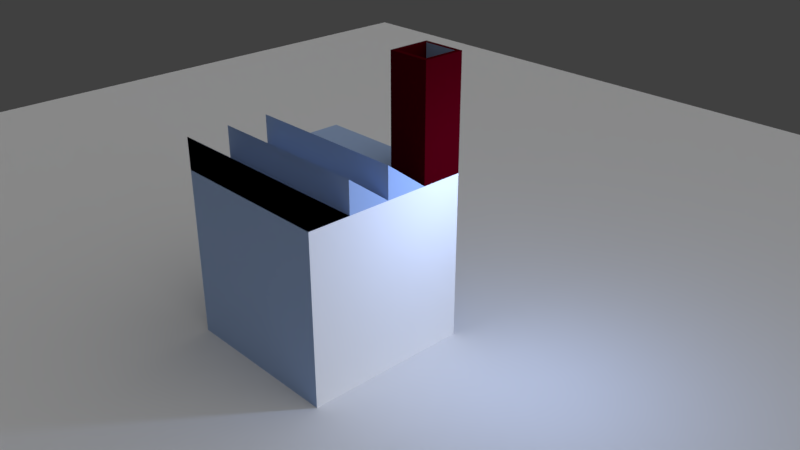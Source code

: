 # Source: stahlraum.blend  (saved by Blender 2.79.0; exported with 4.5.12 LTS)
import bpy
from mathutils import Matrix  # noqa: F401  (used for matrix-valued properties, if any)

bpy.ops.wm.read_factory_settings(use_empty=True)
scene = bpy.context.scene
scene.name = 'Scene'

# ---- collections
col_collection_1 = bpy.data.collections.new('Collection 1'); scene.collection.children.link(col_collection_1)

# ---- materials (node trees are filled in below, after node groups)
mat_glass = bpy.data.materials.new('Glass')
mat_glass.alpha_threshold = 0.0
mat_glass.diffuse_color = (0.3993, 0.5348, 0.8, 1.0)
mat_glass.roughness = 0.5
mat_brick = bpy.data.materials.new('Brick')
mat_brick.alpha_threshold = 0.0
mat_brick.diffuse_color = (1.0, 1.0, 1.0, 1.0)
mat_brick.roughness = 0.5
mat_chim = bpy.data.materials.new('Chim')
mat_chim.alpha_threshold = 0.0
mat_chim.roughness = 0.5

# ---- material node trees
mat_glass.use_nodes = True; mat_glass.node_tree.nodes.clear()
_N = mat_glass.node_tree.nodes; _L = mat_glass.node_tree.links
n0 = _N.new('ShaderNodeOutputMaterial'); n0.name = 'Material Output'; n0.location = (300, 300)
n1 = _N.new('ShaderNodeBsdfDiffuse'); n1.name = 'Diffuse BSDF'; n1.location = (10, 300)
n1.inputs[0].default_value = (0.3993, 0.5348, 0.8, 1.0)
_L.new(n1.outputs[0], n0.inputs[0])
n0.is_active_output = True
mat_chim.use_nodes = True; mat_chim.node_tree.nodes.clear()
_N = mat_chim.node_tree.nodes; _L = mat_chim.node_tree.links
n0 = _N.new('ShaderNodeOutputMaterial'); n0.name = 'Material Output'; n0.location = (300, 300)
n1 = _N.new('ShaderNodeBsdfDiffuse'); n1.name = 'Diffuse BSDF'; n1.location = (10, 300)
n1.inputs[0].default_value = (0.07829, 0.0, 0.003585, 1.0)
_L.new(n1.outputs[0], n0.inputs[0])
n0.is_active_output = True

# ---- world
world_world = bpy.data.worlds.new('World'); scene.world = world_world
world_world.color = (0.05088, 0.05088, 0.05088)
world_world.use_sun_shadow = False
world_world.sun_shadow_jitter_overblur = 0.0
world_world.cycles.sampling_method = 'MANUAL'

# ---- cameras
cam_camera = bpy.data.cameras.new('Camera')
cam_camera.clip_end = 100.0
cam_camera.lens = 37.42
cam_camera.sensor_width = 32.0
cam_camera.sensor_height = 18.0
cam_camera.ortho_scale = 7.314
cam_camera.dof.focus_distance = 0.0

# ---- lights
light_point = bpy.data.lights.new('Point', 'POINT')
light_point.color = (0.4117, 0.5671, 1.0)
light_point.transmission_factor = 0.0
light_point.energy = 100.0
light_point.shadow_buffer_clip_start = 0.5
light_point.shadow_soft_size = 0.1
light_point.shadow_maximum_resolution = 0.006
light_point.use_absolute_resolution = True
light_lamp = bpy.data.lights.new('Lamp', 'SUN')
light_lamp.transmission_factor = 0.0
light_lamp.cutoff_distance = 30.0
light_lamp.angle = 1.849
light_lamp.energy = 1.0
light_lamp.shadow_buffer_clip_start = 1.001
light_lamp.shadow_soft_size = 1.325
light_lamp.shadow_cascade_max_distance = 1000.0

# ---- meshes
me_plane = bpy.data.meshes.new('Plane')
me_plane.from_pydata([(-1.0, -1.0, 0.0), (1.0, -1.0, 0.0), (-1.0, 1.0, 0.0), (1.0, 1.0, 0.0)], [], [(0, 1, 3, 2)])
me_plane.use_remesh_preserve_volume = False
me_plane.use_remesh_preserve_attributes = False
me_plane.use_mirror_vertex_groups = False
me_plane.update()
me_cube_001 = bpy.data.meshes.new('Cube.001')
me_cube_001.from_pydata([(-1.0, -1.0, -1.0), (-1.0, -1.0, 1.0), (-1.0, 1.0, -1.0), (-1.0, 1.0, 1.0), (1.0, -1.0, -1.0), (1.0, -1.0, 1.0), (1.0, 1.0, -1.0), (1.0, 1.0, 1.0), (-1.0, 0.5, -1.0), (-1.0, 0.0, -1.0), (-1.0, -0.5, -1.0), (-1.0, -1.0, -0.5), (-1.0, -1.0, 0.0), (-1.0, -1.0, 0.5), (-1.0, -0.5, 1.0), (-1.0, 0.0, 1.0), (-1.0, 0.5, 1.0), (-1.0, 1.0, 0.5), (-1.0, 1.0, 0.0), (-1.0, 1.0, -0.5), (0.5, 1.0, -1.0), (0.0, 1.0, -1.0), (-0.5, 1.0, -1.0), (-0.5, 1.0, 1.0), (0.0, 1.0, 1.0), (0.5, 1.0, 1.0), (1.0, 1.0, 0.5), (1.0, 1.0, 0.0), (1.0, 1.0, -0.5), (1.0, -0.5, -1.0), (1.0, 0.0, -1.0), (1.0, 0.5, -1.0), (1.0, 0.5, 1.0), (1.0, 0.0, 1.0), (1.0, -0.5, 1.0), (1.0, -1.0, 0.5), (1.0, -1.0, 0.0), (1.0, -1.0, -0.5), (-0.5, -1.0, -1.0), (0.0, -1.0, -1.0), (0.5, -1.0, -1.0), (0.5, -1.0, 1.0), (0.0, -1.0, 1.0), (-0.5, -1.0, 1.0), (0.5, 0.5, 1.0), (0.5, 0.0, 1.0), (0.5, -0.5, 1.0), (0.0, 0.5, 1.0), (0.0, 0.0, 1.0), (0.0, -0.5, 1.0), (-0.5, 0.5, 1.0), (-0.5, 0.0, 1.0), (-0.5, -0.5, 1.0), (-0.5, 0.5, -1.0), (-0.5, 0.0, -1.0), (-0.5, -0.5, -1.0), (0.0, 0.5, -1.0), (0.0, 0.0, -1.0), (0.0, -0.5, -1.0), (0.5, 0.5, -1.0), (0.5, 0.0, -1.0), (0.5, -0.5, -1.0), (0.5, -1.0, -0.5), (0.0, -1.0, -0.5), (-0.5, -1.0, -0.5), (0.5, -1.0, 0.0), (0.0, -1.0, 0.0), (-0.5, -1.0, 0.0), (0.5, -1.0, 0.5), (0.0, -1.0, 0.5), (-0.5, -1.0, 0.5), (1.0, 0.5, -0.5), (1.0, 0.0, -0.5), (1.0, -0.5, -0.5), (1.0, 0.5, 0.0), (1.0, 0.0, 0.0), (1.0, -0.5, 0.0), (1.0, 0.5, 0.5), (1.0, 0.0, 0.5), (1.0, -0.5, 0.5), (-0.5, 1.0, -0.5), (0.0, 1.0, -0.5), (0.5, 1.0, -0.5), (-0.5, 1.0, 0.0), (0.0, 1.0, 0.0), (0.5, 1.0, 0.0), (-0.5, 1.0, 0.5), (0.0, 1.0, 0.5), (0.5, 1.0, 0.5), (-1.0, -0.5, -0.5), (-1.0, 0.0, -0.5), (-1.0, 0.5, -0.5), (-1.0, -0.5, 0.0), (-1.0, 0.0, 0.0), (-1.0, 0.5, 0.0), (-1.0, -0.5, 0.5), (-1.0, 0.0, 0.5), (-1.0, 0.5, 0.5), (0.5, 1.0, 2.318), (1.0, 1.0, 2.318), (1.0, 0.5, 2.318), (0.5, 0.5, 2.318), (1.0, 0.5, 1.0), (1.0, 0.0, 1.0), (1.0, 0.5, 1.0), (1.0, 0.0, 1.0), (1.0, 0.5, 1.0), (1.0, 0.0, 1.0), (-1.0, 0.5, 1.0), (1.0, 0.0, 1.377), (-1.0, 0.0, 1.0), (-1.0, 0.0, 1.377), (1.0, 0.5, 1.0), (-1.0, 0.5, 1.0), (1.0, 0.0, 1.377), (-1.0, 0.0, 1.377), (1.0, 0.5, 1.0), (-1.0, 0.5, 1.0), (1.0, 0.0, 1.377), (-1.0, 0.0, 1.377), (1.0, -0.5, 1.0), (1.0, -1.0, 1.0), (-1.0, -0.5, 1.0), (1.0, -1.0, 1.377), (-1.0, -1.0, 1.0), (-1.0, -1.0, 1.377), (1.0, -0.5, 1.0), (-1.0, -0.5, 1.0), (1.0, -1.0, 1.377), (-1.0, -1.0, 1.377), (1.0, -0.5, 1.0), (1.0, -1.0, 1.0), (-1.0, -0.5, 1.0), (1.0, -1.0, 1.377), (-1.0, -1.0, 1.0), (-1.0, -1.0, 1.377), (1.0, -0.5, 1.0), (-1.0, -0.5, 1.0), (1.0, -1.0, 1.377), (-1.0, -1.0, 1.377), (-1.0, -0.5, 1.377), (1.0, -0.5, 1.377), (-1.0, 0.0, 1.0), (1.0, 0.0, 1.0), (-1.0, -0.5, 1.377), (-1.0, -0.5, 1.0), (1.0, -0.5, 1.377), (-1.0, 0.0, 1.0), (1.0, -0.5, 1.0), (1.0, 0.0, 1.0), (1.0, -0.5, 1.0), (1.0, -1.0, 1.0), (-1.0, -0.5, 1.0), (1.0, -1.0, 1.377), (-1.0, -1.0, 1.0), (-1.0, -1.0, 1.377), (1.0, -0.5, 1.0), (-1.0, -0.5, 1.0), (1.0, -1.0, 1.377), (-1.0, -1.0, 1.377), (0.55, 1.0, 2.318), (0.6, 1.0, 2.318), (0.65, 1.0, 2.318), (0.7, 1.0, 2.318), (0.75, 1.0, 2.318), (0.8, 1.0, 2.318), (0.85, 1.0, 2.318), (0.9, 1.0, 2.318), (0.95, 1.0, 2.318), (1.0, 0.95, 2.318), (1.0, 0.9, 2.318), (1.0, 0.85, 2.318), (1.0, 0.8, 2.318), (1.0, 0.75, 2.318), (1.0, 0.7, 2.318), (1.0, 0.65, 2.318), (1.0, 0.6, 2.318), (1.0, 0.55, 2.318), (0.5, 0.95, 2.318), (0.5, 0.9, 2.318), (0.5, 0.85, 2.318), (0.5, 0.8, 2.318), (0.5, 0.75, 2.318), (0.5, 0.7, 2.318), (0.5, 0.65, 2.318), (0.5, 0.6, 2.318), (0.5, 0.55, 2.318), (0.55, 0.5, 2.318), (0.6, 0.5, 2.318), (0.65, 0.5, 2.318), (0.7, 0.5, 2.318), (0.75, 0.5, 2.318), (0.8, 0.5, 2.318), (0.85, 0.5, 2.318), (0.9, 0.5, 2.318), (0.95, 0.5, 2.318), (0.95, 0.95, 2.318), (0.95, 0.9, 2.318), (0.95, 0.85, 2.318), (0.95, 0.8, 2.318), (0.95, 0.75, 2.318), (0.95, 0.7, 2.318), (0.95, 0.65, 2.318), (0.95, 0.6, 2.318), (0.95, 0.55, 2.318), (0.9, 0.95, 2.318), (0.9, 0.55, 2.318), (0.85, 0.95, 2.318), (0.85, 0.55, 2.318), (0.8, 0.95, 2.318), (0.8, 0.55, 2.318), (0.75, 0.95, 2.318), (0.75, 0.55, 2.318), (0.7, 0.95, 2.318), (0.7, 0.55, 2.318), (0.65, 0.95, 2.318), (0.65, 0.55, 2.318), (0.6, 0.95, 2.318), (0.6, 0.55, 2.318), (0.55, 0.95, 2.318), (0.55, 0.9, 2.318), (0.55, 0.85, 2.318), (0.55, 0.8, 2.318), (0.55, 0.75, 2.318), (0.55, 0.7, 2.318), (0.55, 0.65, 2.318), (0.55, 0.6, 2.318), (0.55, 0.55, 2.318), (0.95, 0.95, 1.089), (0.95, 0.9, 1.089), (0.95, 0.85, 1.089), (0.95, 0.8, 1.089), (0.95, 0.75, 1.089), (0.95, 0.7, 1.089), (0.95, 0.65, 1.089), (0.95, 0.6, 1.089), (0.95, 0.55, 1.089), (0.9, 0.95, 1.089), (0.9, 0.9, 1.089), (0.9, 0.85, 1.089), (0.9, 0.8, 1.089), (0.9, 0.75, 1.089), (0.9, 0.7, 1.089), (0.9, 0.65, 1.089), (0.9, 0.6, 1.089), (0.9, 0.55, 1.089), (0.85, 0.95, 1.089), (0.85, 0.9, 1.089), (0.85, 0.85, 1.089), (0.85, 0.8, 1.089), (0.85, 0.75, 1.089), (0.85, 0.7, 1.089), (0.85, 0.65, 1.089), (0.85, 0.6, 1.089), (0.85, 0.55, 1.089), (0.8, 0.95, 1.089), (0.8, 0.9, 1.089), (0.8, 0.85, 1.089), (0.8, 0.8, 1.089), (0.8, 0.75, 1.089), (0.8, 0.7, 1.089), (0.8, 0.65, 1.089), (0.8, 0.6, 1.089), (0.8, 0.55, 1.089), (0.75, 0.95, 1.089), (0.75, 0.9, 1.089), (0.75, 0.85, 1.089), (0.75, 0.8, 1.089), (0.75, 0.75, 1.089), (0.75, 0.7, 1.089), (0.75, 0.65, 1.089), (0.75, 0.6, 1.089), (0.75, 0.55, 1.089), (0.7, 0.95, 1.089), (0.7, 0.9, 1.089), (0.7, 0.85, 1.089), (0.7, 0.8, 1.089), (0.7, 0.75, 1.089), (0.7, 0.7, 1.089), (0.7, 0.65, 1.089), (0.7, 0.6, 1.089), (0.7, 0.55, 1.089), (0.65, 0.95, 1.089), (0.65, 0.9, 1.089), (0.65, 0.85, 1.089), (0.65, 0.8, 1.089), (0.65, 0.75, 1.089), (0.65, 0.7, 1.089), (0.65, 0.65, 1.089), (0.65, 0.6, 1.089), (0.65, 0.55, 1.089), (0.6, 0.95, 1.089), (0.6, 0.9, 1.089), (0.6, 0.85, 1.089), (0.6, 0.8, 1.089), (0.6, 0.75, 1.089), (0.6, 0.7, 1.089), (0.6, 0.65, 1.089), (0.6, 0.6, 1.089), (0.6, 0.55, 1.089), (0.55, 0.95, 1.089), (0.55, 0.9, 1.089), (0.55, 0.85, 1.089), (0.55, 0.8, 1.089), (0.55, 0.75, 1.089), (0.55, 0.7, 1.089), (0.55, 0.65, 1.089), (0.55, 0.6, 1.089), (0.55, 0.55, 1.089)], [], [(97, 16, 3, 17), (88, 25, 7, 26), (79, 34, 5, 35), (70, 43, 1, 13), (61, 29, 4, 40), (52, 14, 1, 43), (34, 46, 41, 5), (46, 49, 42, 41), (49, 52, 43, 42), (7, 25, 98, 160, 161, 162, 163, 164, 165, 166, 167, 168, 99), (32, 44, 45, 33), (33, 45, 46, 34), (25, 24, 47, 44), (44, 47, 48, 45), (45, 48, 49, 46), (24, 23, 50, 47), (47, 50, 51, 48), (48, 51, 52, 49), (23, 3, 16, 50), (50, 16, 15, 51), (51, 15, 14, 52), (10, 55, 38, 0), (55, 58, 39, 38), (58, 61, 40, 39), (2, 22, 53, 8), (8, 53, 54, 9), (9, 54, 55, 10), (22, 21, 56, 53), (53, 56, 57, 54), (54, 57, 58, 55), (21, 20, 59, 56), (56, 59, 60, 57), (57, 60, 61, 58), (20, 6, 31, 59), (59, 31, 30, 60), (60, 30, 29, 61), (38, 64, 11, 0), (64, 67, 12, 11), (67, 70, 13, 12), (4, 37, 62, 40), (40, 62, 63, 39), (39, 63, 64, 38), (37, 36, 65, 62), (62, 65, 66, 63), (63, 66, 67, 64), (36, 35, 68, 65), (65, 68, 69, 66), (66, 69, 70, 67), (35, 5, 41, 68), (68, 41, 42, 69), (69, 42, 43, 70), (29, 73, 37, 4), (73, 76, 36, 37), (76, 79, 35, 36), (6, 28, 71, 31), (31, 71, 72, 30), (30, 72, 73, 29), (28, 27, 74, 71), (71, 74, 75, 72), (72, 75, 76, 73), (27, 26, 77, 74), (74, 77, 78, 75), (75, 78, 79, 76), (26, 7, 32, 77), (77, 32, 33, 78), (78, 33, 34, 79), (20, 82, 28, 6), (82, 85, 27, 28), (85, 88, 26, 27), (2, 19, 80, 22), (22, 80, 81, 21), (21, 81, 82, 20), (19, 18, 83, 80), (80, 83, 84, 81), (81, 84, 85, 82), (18, 17, 86, 83), (83, 86, 87, 84), (84, 87, 88, 85), (17, 3, 23, 86), (86, 23, 24, 87), (87, 24, 25, 88), (8, 91, 19, 2), (91, 94, 18, 19), (94, 97, 17, 18), (0, 11, 89, 10), (10, 89, 90, 9), (9, 90, 91, 8), (11, 12, 92, 89), (89, 92, 93, 90), (90, 93, 94, 91), (12, 13, 95, 92), (92, 95, 96, 93), (93, 96, 97, 94), (13, 1, 14, 95), (95, 14, 15, 96), (96, 15, 16, 97), (227, 186, 101, 187), (25, 44, 101, 186, 185, 184, 183, 182, 181, 180, 179, 178, 98), (44, 32, 100, 195, 194, 193, 192, 191, 190, 189, 188, 187, 101), (32, 7, 99, 169, 170, 171, 172, 173, 174, 175, 176, 177, 100), (33, 32, 102, 103), (103, 102, 104, 105), (105, 104, 106, 107), (110, 108, 111), (106, 109, 111, 108), (109, 107, 110, 111), (107, 106, 108, 110), (109, 106, 107), (112, 114, 115, 113), (116, 118, 119, 117), (124, 122, 125), (123, 121, 124, 125), (123, 120, 121), (126, 128, 129, 127), (134, 132, 135), (133, 131, 134, 135), (133, 130, 131), (136, 138, 139, 137), (143, 141, 140, 142), (146, 149, 148), (146, 148, 145, 144), (145, 147, 144), (154, 152, 155), (153, 151, 154, 155), (153, 150, 151), (156, 158, 159, 157), (177, 204, 195, 100), (204, 206, 194, 195), (206, 208, 193, 194), (208, 210, 192, 193), (210, 212, 191, 192), (212, 214, 190, 191), (214, 216, 189, 190), (216, 218, 188, 189), (218, 227, 187, 188), (99, 168, 196, 169), (169, 196, 197, 170), (170, 197, 198, 171), (171, 198, 199, 172), (172, 199, 200, 173), (173, 200, 201, 174), (174, 201, 202, 175), (175, 202, 203, 176), (176, 203, 204, 177), (168, 167, 205, 196), (167, 166, 207, 205), (166, 165, 209, 207), (165, 164, 211, 209), (164, 163, 213, 211), (199, 198, 230, 231), (221, 222, 303, 302), (198, 197, 229, 230), (220, 221, 302, 301), (197, 196, 228, 229), (219, 220, 301, 300), (217, 219, 300, 291), (211, 213, 273, 264), (163, 162, 215, 213), (205, 207, 246, 237), (218, 216, 290, 299), (212, 210, 263, 272), (206, 204, 236, 245), (213, 215, 282, 273), (207, 209, 255, 246), (227, 218, 299, 308), (204, 203, 235, 236), (162, 161, 217, 215), (214, 212, 272, 281), (208, 206, 245, 254), (226, 227, 308, 307), (203, 202, 234, 235), (225, 226, 307, 306), (202, 201, 233, 234), (224, 225, 306, 305), (201, 200, 232, 233), (161, 160, 219, 217), (223, 224, 305, 304), (215, 217, 291, 282), (209, 211, 264, 255), (196, 205, 237, 228), (200, 199, 231, 232), (222, 223, 304, 303), (216, 214, 281, 290), (210, 208, 254, 263), (160, 98, 178, 219), (219, 178, 179, 220), (220, 179, 180, 221), (221, 180, 181, 222), (222, 181, 182, 223), (223, 182, 183, 224), (224, 183, 184, 225), (225, 184, 185, 226), (226, 185, 186, 227), (228, 237, 238, 229), (229, 238, 239, 230), (230, 239, 240, 231), (231, 240, 241, 232), (232, 241, 242, 233), (233, 242, 243, 234), (234, 243, 244, 235), (235, 244, 245, 236), (237, 246, 247, 238), (238, 247, 248, 239), (239, 248, 249, 240), (240, 249, 250, 241), (241, 250, 251, 242), (242, 251, 252, 243), (243, 252, 253, 244), (244, 253, 254, 245), (246, 255, 256, 247), (247, 256, 257, 248), (248, 257, 258, 249), (249, 258, 259, 250), (250, 259, 260, 251), (251, 260, 261, 252), (252, 261, 262, 253), (253, 262, 263, 254), (255, 264, 265, 256), (256, 265, 266, 257), (257, 266, 267, 258), (258, 267, 268, 259), (259, 268, 269, 260), (260, 269, 270, 261), (261, 270, 271, 262), (262, 271, 272, 263), (264, 273, 274, 265), (265, 274, 275, 266), (266, 275, 276, 267), (267, 276, 277, 268), (268, 277, 278, 269), (269, 278, 279, 270), (270, 279, 280, 271), (271, 280, 281, 272), (273, 282, 283, 274), (274, 283, 284, 275), (275, 284, 285, 276), (276, 285, 286, 277), (277, 286, 287, 278), (278, 287, 288, 279), (279, 288, 289, 280), (280, 289, 290, 281), (282, 291, 292, 283), (283, 292, 293, 284), (284, 293, 294, 285), (285, 294, 295, 286), (286, 295, 296, 287), (287, 296, 297, 288), (288, 297, 298, 289), (289, 298, 299, 290), (291, 300, 301, 292), (292, 301, 302, 293), (293, 302, 303, 294), (294, 303, 304, 295), (295, 304, 305, 296), (296, 305, 306, 297), (297, 306, 307, 298), (298, 307, 308, 299)])
me_cube_001.polygons.foreach_set('material_index', [0, 0, 1, 0, 0, 0, 0, 0, 0, 2, 0, 0, 0, 0, 0, 0, 0, 0, 0, 0, 0, 0, 0, 0, 0, 0, 0, 0, 0, 0, 0, 0, 0, 0, 0, 0, 0, 0, 0, 0, 0, 0, 0, 0, 0, 0, 0, 0, 0, 0, 0, 1, 1, 1, 1, 1, 1, 1, 1, 1, 1, 1, 1, 1, 1, 1, 0, 0, 0, 0, 0, 0, 0, 0, 0, 0, 0, 0, 0, 0, 0, 0, 0, 0, 0, 0, 0, 0, 0, 0, 0, 0, 0, 0, 0, 0, 2, 2, 2, 2, 0, 0, 0, 0, 0, 0, 0, 0, 0, 0, 0, 0, 0, 0, 0, 0, 0, 0, 0, 0, 0, 0, 0, 0, 0, 0, 2, 2, 2, 2, 2, 2, 2, 2, 2, 2, 2, 2, 2, 2, 2, 2, 2, 2, 2, 2, 2, 2, 2, 0, 2, 0, 2, 0, 2, 0, 0, 2, 0, 2, 2, 2, 0, 0, 2, 0, 2, 2, 2, 2, 0, 2, 0, 2, 0, 2, 2, 0, 0, 0, 0, 2, 2, 2, 2, 2, 2, 2, 2, 2, 2, 2, 2, 0, 0, 0, 0, 0, 0, 0, 0, 0, 0, 0, 0, 0, 0, 0, 0, 0, 0, 0, 0, 0, 0, 0, 0, 0, 0, 0, 0, 0, 0, 0, 0, 0, 0, 0, 0, 0, 0, 0, 0, 0, 0, 0, 0, 0, 0, 0, 0, 0, 0, 0, 0, 0, 0, 0, 0, 0, 0, 0, 0, 0, 0, 0, 0])
me_cube_001.materials.append(mat_glass)
me_cube_001.materials.append(mat_brick)
me_cube_001.materials.append(mat_chim)
me_cube_001.use_remesh_preserve_volume = False
me_cube_001.use_remesh_preserve_attributes = False
me_cube_001.use_mirror_vertex_groups = False
me_cube_001.update()

# ---- objects
ob_point = bpy.data.objects.new('Point', light_point)
ob_plane = bpy.data.objects.new('Plane', me_plane)
ob_cube = bpy.data.objects.new('Cube', me_cube_001)
ob_lamp = bpy.data.objects.new('Lamp', light_lamp)
ob_camera = bpy.data.objects.new('Camera', cam_camera)

# ---- transforms, parenting, visibility, modifiers, constraints
ob_point.location = (2.374, 0.8677, 1.323)
ob_point.lineart.crease_threshold = 0.0
ob_plane.location = (0.0, 0.0, -1.0)
ob_plane.scale = (10.0, 10.0, 10.0)
ob_plane.lineart.crease_threshold = 0.0
ob_cube.location = (0.0, 0.0, 0.0)
ob_cube.lineart.crease_threshold = 0.0
ob_lamp.location = (2.403, -2.472, 5.787)
ob_lamp.rotation_euler = (0.6503, 0.05522, 1.866)
ob_lamp.lock_rotations_4d = False
ob_lamp.empty_display_type = 'ARROWS'
ob_lamp.color = (0.0, 0.0, 0.0, 0.0)
ob_lamp.lineart.crease_threshold = 0.0
ob_camera.location = (7.157, -5.647, 4.89)
ob_camera.rotation_euler = (1.109, 0.0, 0.8149)
ob_camera.lock_rotations_4d = False
ob_camera.empty_display_type = 'ARROWS'
ob_camera.color = (0.0, 0.0, 0.0, 0.0)
ob_camera.display_type = 'WIRE'
ob_camera.lineart.crease_threshold = 0.0

# ---- collection membership
col_collection_1.objects.link(ob_point)
col_collection_1.objects.link(ob_plane)
col_collection_1.objects.link(ob_cube)
col_collection_1.objects.link(ob_lamp)
col_collection_1.objects.link(ob_camera)

# ---- scene / render settings (as saved in the file)
scene.camera = ob_camera
scene.frame_start = 1; scene.frame_end = 250; scene.frame_set(2)
scene.render.engine = 'CYCLES'
scene.render.resolution_percentage = 50
scene.render.dither_intensity = 0.0
scene.cycles.use_denoising = False
scene.cycles.samples = 128
scene.cycles.sampling_pattern = 'TABULATED_SOBOL'
scene.cycles.use_adaptive_sampling = False
scene.cycles.use_light_tree = False
scene.cycles.blur_glossy = 0.0
scene.cycles.sample_clamp_indirect = 0.0
scene.view_settings.view_transform = 'Standard'
bpy.context.view_layer.update()
